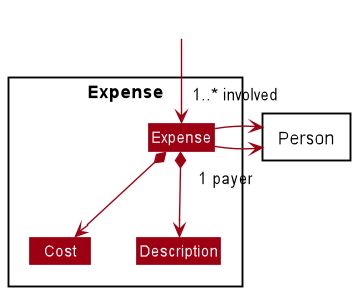

The diagram above was rendered by PlantUML. Its source (embedded in the PNG):
@startuml
!include style.puml
skinparam arrowThickness 1.1
skinparam arrowColor MODEL_COLOR
skinparam classBackgroundColor MODEL_COLOR

Package Expense <<Rectangle>>{
    Class Expense
    Class Cost
    Class Description

}

Package Person <<Rectangle>>{
}

Class HiddenOutside #FFFFFF
HiddenOutside --> Expense

Expense *--> Cost
Expense *--> Description
Expense -right-> "1 payer" Person
Expense --> "1..* involved" Person


@enduml